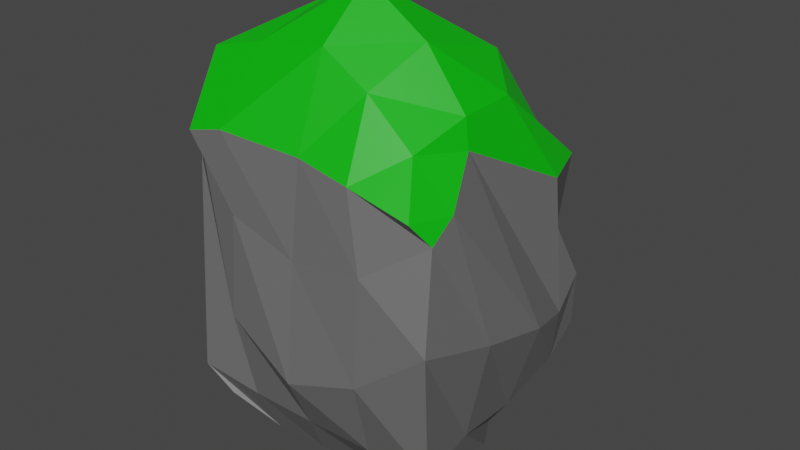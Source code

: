 # Source: Rock01.blend  (saved by Blender 2.83.19; exported with 4.5.12 LTS)
import bpy
from mathutils import Matrix  # noqa: F401  (used for matrix-valued properties, if any)

bpy.ops.wm.read_factory_settings(use_empty=True)
scene = bpy.context.scene
scene.name = 'Scene'

# ---- collections
col_collection = bpy.data.collections.new('Collection'); scene.collection.children.link(col_collection)

# ---- materials (node trees are filled in below, after node groups)
mat_stone = bpy.data.materials.new('Stone')
mat_stone.use_transparent_shadow = False
mat_moss = bpy.data.materials.new('Moss')
mat_moss.use_transparent_shadow = False

# ---- material node trees
mat_stone.use_nodes = True; mat_stone.node_tree.nodes.clear()
_N = mat_stone.node_tree.nodes; _L = mat_stone.node_tree.links
n0 = _N.new('ShaderNodeBsdfPrincipled'); n0.name = 'Principled BSDF'; n0.location = (10, 300)
n0.distribution = 'GGX'
n0.subsurface_method = 'BURLEY'
n0.inputs[3].default_value = 1.45
n0.inputs[27].default_value = (0.0, 0.0, 0.0, 1.0)
n0.inputs[28].default_value = 1.0
n1 = _N.new('ShaderNodeOutputMaterial'); n1.name = 'Material Output'; n1.location = (300, 300)
n2 = _N.new('ShaderNodeRGB'); n2.name = 'RGB'; n2.location = (-280, 280)
n2.outputs[0].default_value = (0.1473, 0.1473, 0.1473, 1.0)
_L.new(n0.outputs[0], n1.inputs[0])
_L.new(n2.outputs[0], n0.inputs[0])
n1.is_active_output = True
mat_moss.use_nodes = True; mat_moss.node_tree.nodes.clear()
_N = mat_moss.node_tree.nodes; _L = mat_moss.node_tree.links
n0 = _N.new('ShaderNodeBsdfPrincipled'); n0.name = 'Principled BSDF'; n0.location = (10, 300)
n0.distribution = 'GGX'
n0.subsurface_method = 'BURLEY'
n0.inputs[3].default_value = 1.45
n0.inputs[27].default_value = (0.0, 0.0, 0.0, 1.0)
n0.inputs[28].default_value = 1.0
n1 = _N.new('ShaderNodeOutputMaterial'); n1.name = 'Material Output'; n1.location = (300, 300)
n2 = _N.new('ShaderNodeRGB'); n2.name = 'RGB'; n2.location = (-280, 280)
n2.outputs[0].default_value = (0.0, 0.5, 0.001156, 1.0)
_L.new(n0.outputs[0], n1.inputs[0])
_L.new(n2.outputs[0], n0.inputs[0])
n1.is_active_output = True

# ---- world
world_world = bpy.data.worlds.new('World'); scene.world = world_world
world_world.use_nodes = True; world_world.node_tree.nodes.clear()
_N = world_world.node_tree.nodes; _L = world_world.node_tree.links
n0 = _N.new('ShaderNodeOutputWorld'); n0.name = 'World Output'; n0.location = (300, 300)
n1 = _N.new('ShaderNodeBackground'); n1.name = 'Background'; n1.location = (10, 300)
n1.inputs[0].default_value = (0.05088, 0.05088, 0.05088, 1.0)
_L.new(n1.outputs[0], n0.inputs[0])
n0.is_active_output = True
world_world.color = (0.05088, 0.05088, 0.05088)
world_world.use_sun_shadow = False
world_world.sun_shadow_jitter_overblur = 0.0

# ---- meshes
me_cube = bpy.data.meshes.new('Cube')
me_cube.from_pydata([(-0.7483, -0.8007, -0.5107), (-0.7275, -0.984, 1.454), (-0.7283, 0.5029, 0.08453), (-0.7388, 0.4436, 1.464), (0.6759, -0.5696, -0.5144), (0.7872, -0.8228, 1.258), (0.7692, 0.9751, -0.1942), (0.657, 0.6918, 1.226), (0.003083, 1.072, -0.2249), (0.003909, 0.808, 1.141), (-0.08937, -0.6303, -0.7407), (0.04426, -0.8768, 1.456), (-0.7588, -0.1294, -0.6862), (-0.6138, -0.2353, 2.001), (0.529, 0.3795, -0.8153), (0.7247, -0.2602, 1.682), (0.001362, -0.2372, 2.32), (-0.01086, -0.003062, -0.9736), (-0.9295, -0.7442, 1.167), (-0.9634, 0.3831, 1.276), (0.5866, 0.9981, 0.4827), (0.9737, -0.9071, 0.5402), (-0.0001796, -1.0, 0.0002474), (0.006225, 1.049, 0.3988), (0.996, 0.1997, 0.2161), (-0.9495, -0.03713, 1.238), (0.4628, 0.7483, 1.261), (0.3842, -0.5812, -0.7109), (0.4451, 1.023, -0.2119), (0.3905, -0.8656, 1.377), (0.434, -0.2388, 2.036), (0.3881, 0.1189, -0.9132), (0.5, -0.9615, 0.1692), (0.4056, 0.9669, 0.4518), (-0.4321, 0.9074, -0.1986), (-0.4895, -0.9648, 1.511), (-0.4861, 0.7122, 1.333), (-0.4584, -0.6615, -0.7288), (-0.4304, -0.04369, -0.8891), (-0.3056, -0.2372, 2.161), (-0.4155, 0.9282, 0.4463), (-0.4984, -0.9586, 0.2654), (-0.8201, -0.4324, -0.6762), (0.6414, -0.6134, 1.544), (0.008487, -0.6134, 2.018), (-0.04101, -0.3111, -0.8669), (-0.8144, -0.6583, 1.866), (0.7697, -0.01832, -0.6578), (-0.9433, -0.3914, 1.293), (0.9971, -0.3301, 0.3545), (0.3261, -0.6134, 1.822), (0.3885, -0.2103, -0.7856), (-0.4524, -0.365, -0.7926), (-0.4699, -0.6292, 1.951), (-0.6168, 0.4063, 1.744), (0.6006, 0.6977, -0.6418), (-0.5122, 0.415, -0.308), (0.7179, 0.1427, 1.693), (-0.01065, 0.4753, 1.866), (-0.001869, 0.481, -0.7037), (0.8891, 0.6033, 0.1008), (-0.9682, 0.1237, 1.33), (0.3798, 0.5511, -0.6808), (0.464, 0.3848, 1.853), (-0.3218, 0.4577, 1.853), (-0.3724, 0.4702, -0.6111), (-0.7269, -0.8939, 1.246), (-0.8216, 0.4429, 1.344), (0.7973, 0.7676, 1.147), (0.8724, -0.7302, 1.119), (7.269e-05, -0.9155, 0.8066), (0.03943, 0.9204, 0.7918), (0.7669, -0.2856, 1.501), (-0.7223, -0.2607, 1.849), (0.4991, -0.9071, 0.8701), (0.464, 0.8367, 0.9206), (-0.4177, 0.8025, 0.9077), (-0.4382, -0.9528, 0.9833), (-0.9173, -0.6067, 1.628), (0.8688, -0.5441, 1.24), (0.9059, 0.4322, 1.127), (-0.9392, 0.2865, 1.487), (-0.881, 0.3302, 1.071), (0.738, 1.053, 0.1397), (0.9244, -0.809, -0.35), (-0.02439, -0.8069, -0.3988), (0.002521, 1.07, 0.1142), (0.823, 0.1487, -0.4038), (-0.8231, -0.1111, -0.1431), (-0.9314, -0.8523, -0.3269), (0.4125, 1.018, 0.1267), (0.4595, -0.804, -0.384), (-0.484, -0.8193, -0.3884), (-0.4327, 0.8888, 0.1706), (0.8724, -0.3713, -0.3242), (-0.9056, -0.4904, -0.3081), (-0.972, 0.1659, 0.5913), (0.8502, 0.5931, -0.2594), (-0.9295, -0.7442, 1.167), (-0.7269, -0.8939, 1.246)], [], [(81, 54, 3, 67), (75, 26, 7, 68), (79, 43, 5, 69), (77, 35, 1, 66), (51, 47, 4, 27), (53, 46, 1, 35), (50, 44, 11, 29), (52, 45, 10, 37), (74, 29, 11, 70), (76, 36, 9, 71), (65, 59, 17, 38), (63, 58, 16, 30), (64, 54, 13, 39), (62, 55, 14, 31), (80, 57, 15, 72), (78, 46, 13, 73), (95, 48, 25, 88), (97, 60, 24, 87), (93, 40, 23, 86), (91, 32, 22, 85), (92, 41, 18, 89), (94, 49, 21, 84), (90, 33, 20, 83), (96, 61, 19, 82), (86, 23, 33, 90), (84, 21, 32, 91), (59, 62, 31, 17), (57, 63, 30, 15), (69, 5, 29, 74), (43, 50, 29, 5), (45, 51, 27, 10), (71, 9, 26, 75), (85, 22, 41, 92), (82, 19, 40, 93), (58, 64, 39, 16), (56, 65, 38, 12), (67, 3, 36, 76), (42, 52, 37, 0), (44, 53, 35, 11), (70, 11, 35, 77), (16, 39, 53, 44), (12, 38, 52, 42), (17, 31, 51, 45), (15, 30, 50, 43), (87, 24, 49, 94), (89, 18, 48, 95), (66, 1, 46, 78), (38, 17, 45, 52), (30, 16, 44, 50), (39, 13, 46, 53), (31, 14, 47, 51), (72, 15, 43, 79), (2, 34, 65, 56), (9, 36, 64, 58), (7, 26, 63, 57), (8, 28, 62, 59), (88, 25, 61, 96), (83, 20, 60, 97), (68, 7, 57, 80), (28, 6, 55, 62), (36, 3, 54, 64), (26, 9, 58, 63), (34, 8, 59, 65), (73, 13, 54, 81), (25, 73, 81, 61), (20, 68, 80, 60), (24, 72, 79, 49), (18, 66, 78, 48), (22, 70, 77, 41), (19, 67, 76, 40), (23, 71, 75, 33), (21, 69, 74, 32), (48, 78, 73, 25), (60, 80, 72, 24), (40, 76, 71, 23), (32, 74, 70, 22), (41, 77, 66, 18), (49, 79, 69, 21), (33, 75, 68, 20), (61, 81, 67, 19), (6, 83, 97, 55), (12, 88, 96, 56), (0, 89, 95, 42), (14, 87, 94, 47), (2, 82, 93, 34), (10, 85, 92, 37), (4, 84, 91, 27), (8, 86, 90, 28), (56, 96, 82, 2), (28, 90, 83, 6), (47, 94, 84, 4), (37, 92, 89, 0), (27, 91, 85, 10), (34, 93, 86, 8), (55, 97, 87, 14), (42, 95, 88, 12)])
me_cube.polygons.foreach_set('material_index', [1, 0, 1, 0, 0, 1, 1, 0, 0, 0, 0, 1, 1, 0, 1, 1, 0, 0, 0, 0, 0, 0, 0, 0, 0, 0, 0, 1, 0, 1, 0, 0, 0, 0, 1, 0, 0, 0, 1, 0, 1, 0, 0, 1, 0, 0, 1, 0, 1, 1, 0, 1, 0, 1, 1, 0, 0, 0, 1, 0, 1, 1, 0, 1, 1, 0, 0, 1, 0, 0, 0, 0, 1, 0, 0, 0, 0, 0, 0, 0, 0, 0, 0, 0, 0, 0, 0, 0, 0, 0, 0, 0, 0, 0, 0, 0])
_uv = me_cube.uv_layers.new(name='UVMap')
_uv.uv.foreach_set('vector', [0.09755, 0.7322, 0.0763, 0.8813, 0.05777, 0.6793, 0.06063, 0.663, 0.5803, 0.7985, 0.5818, 0.7367, 0.6331, 0.7599, 0.6333, 0.7772, 0.3477, 0.1234, 0.3698, 0.08697, 0.3866, 0.1668, 0.3473, 0.2437, 0.6554, 0.2127, 0.6614, 0.09266, 0.7104, 0.1113, 0.7373, 0.2142, 0.8948, 0.7335, 0.9611, 0.6901, 0.9331, 0.7564, 0.887, 0.7801, 0.9049, 0.09715, 0.8949, 0.0353, 0.9711, 0.0, 0.9746, 0.05285, 0.5185, 0.02594, 0.5749, 0.0, 0.5659, 0.09204, 0.5065, 0.09653, 0.7444, 0.7616, 0.8199, 0.7591, 0.8035, 0.793, 0.7375, 0.7984, 0.479, 0.2058, 0.5065, 0.09653, 0.5659, 0.09204, 0.5686, 0.2097, 0.4391, 0.8357, 0.4252, 0.771, 0.5028, 0.7561, 0.5111, 0.8185, 0.7639, 0.6207, 0.8327, 0.6261, 0.8323, 0.7249, 0.7552, 0.7245, 0.5691, 0.5903, 0.4856, 0.6045, 0.4822, 0.4899, 0.5665, 0.5244, 0.7448, 0.1535, 0.7484, 0.1055, 0.8338, 0.09057, 0.8401, 0.1487, 0.9004, 0.6113, 0.9403, 0.5845, 0.9283, 0.6495, 0.9027, 0.6986, 0.1559, 0.155, 0.243, 0.04223, 0.315, 0.05294, 0.3118, 0.0798, 0.2692, 0.87, 0.2672, 0.9245, 0.1875, 0.9431, 0.1983, 0.9151, 0.2836, 0.5285, 0.2492, 0.6408, 0.1641, 0.6143, 0.2021, 0.5168, 0.06251, 0.3574, 0.07975, 0.2967, 0.1559, 0.2987, 0.1309, 0.405, 0.4526, 0.9443, 0.4459, 0.8986, 0.5204, 0.8841, 0.5292, 0.9332, 0.4772, 0.4179, 0.4745, 0.3169, 0.5632, 0.3484, 0.5638, 0.4243, 0.6463, 0.4257, 0.6538, 0.3247, 0.7448, 0.2846, 0.727, 0.4194, 0.2245, 0.4192, 0.2516, 0.3107, 0.3563, 0.3221, 0.2985, 0.4472, 0.6016, 0.9186, 0.5871, 0.8675, 0.6181, 0.8624, 0.6581, 0.9106, 0.1161, 0.5346, 0.1225, 0.5823, 0.06722, 0.6133, 0.07729, 0.5721, 0.5292, 0.9332, 0.5204, 0.8841, 0.5871, 0.8675, 0.6016, 0.9186, 0.3941, 0.4081, 0.3866, 0.269, 0.4745, 0.3169, 0.4772, 0.4179, 0.8327, 0.6261, 0.9004, 0.6113, 0.9027, 0.6986, 0.8323, 0.7249, 0.243, 0.04223, 0.2075, 0.001993, 0.3247, 0.0, 0.315, 0.05294, 0.3893, 0.2019, 0.4252, 0.1185, 0.5065, 0.09653, 0.479, 0.2058, 0.4653, 0.05679, 0.5185, 0.02594, 0.5065, 0.09653, 0.4252, 0.1185, 0.8199, 0.7591, 0.8948, 0.7335, 0.887, 0.7801, 0.8035, 0.793, 0.5111, 0.8185, 0.5028, 0.7561, 0.5818, 0.7367, 0.5803, 0.7985, 0.5638, 0.4243, 0.5632, 0.3484, 0.6538, 0.3247, 0.6463, 0.4257, 0.07729, 0.5721, 0.06722, 0.6133, 0.0, 0.6274, 0.01028, 0.5784, 0.7556, 0.2005, 0.7448, 0.1535, 0.8401, 0.1487, 0.8474, 0.2097, 0.7299, 0.6024, 0.7639, 0.6207, 0.7552, 0.7245, 0.6901, 0.718, 0.3973, 0.8599, 0.3866, 0.846, 0.4252, 0.771, 0.4391, 0.8357, 0.6752, 0.7615, 0.7444, 0.7616, 0.7375, 0.7984, 0.6783, 0.7978, 0.5749, 0.0, 0.6595, 0.01555, 0.6614, 0.09266, 0.5659, 0.09204, 0.5686, 0.2097, 0.5659, 0.09204, 0.6614, 0.09266, 0.6554, 0.2127, 0.8474, 0.2097, 0.8401, 0.1487, 0.9049, 0.09715, 0.9254, 0.1793, 0.6901, 0.718, 0.7552, 0.7245, 0.7444, 0.7616, 0.6752, 0.7615, 0.8323, 0.7249, 0.9027, 0.6986, 0.8948, 0.7335, 0.8199, 0.7591, 0.9163, 0.2846, 0.8842, 0.262, 0.9498, 0.2188, 0.9746, 0.2533, 0.1309, 0.405, 0.1559, 0.2987, 0.2516, 0.3107, 0.2245, 0.4192, 0.3475, 0.5354, 0.3475, 0.6709, 0.2492, 0.6408, 0.2836, 0.5285, 0.3117, 0.7426, 0.3251, 0.844, 0.2672, 0.9245, 0.2692, 0.87, 0.7552, 0.7245, 0.8323, 0.7249, 0.8199, 0.7591, 0.7444, 0.7616, 0.8842, 0.262, 0.8474, 0.2097, 0.9254, 0.1793, 0.9498, 0.2188, 0.8401, 0.1487, 0.8338, 0.09057, 0.8949, 0.0353, 0.9049, 0.09715, 0.9027, 0.6986, 0.9283, 0.6495, 0.9611, 0.6901, 0.8948, 0.7335, 0.3118, 0.0798, 0.315, 0.05294, 0.3698, 0.08697, 0.3477, 0.1234, 0.6904, 0.5571, 0.7463, 0.5157, 0.7639, 0.6207, 0.7299, 0.6024, 0.5028, 0.7561, 0.4252, 0.771, 0.4372, 0.6126, 0.4856, 0.6045, 0.6331, 0.7599, 0.5818, 0.7367, 0.5691, 0.5903, 0.6219, 0.5955, 0.8279, 0.4899, 0.905, 0.4932, 0.9004, 0.6113, 0.8327, 0.6261, 0.2021, 0.5168, 0.1641, 0.6143, 0.1225, 0.5823, 0.1161, 0.5346, 0.003812, 0.2644, 0.02763, 0.2149, 0.07975, 0.2967, 0.06251, 0.3574, 0.6333, 0.7772, 0.6331, 0.7599, 0.6219, 0.5955, 0.6752, 0.7301, 0.905, 0.4932, 0.9611, 0.4966, 0.9403, 0.5845, 0.9004, 0.6113, 0.01786, 0.7555, 0.05777, 0.6793, 0.0763, 0.8813, 0.05558, 0.9053, 0.5818, 0.7367, 0.5028, 0.7561, 0.4856, 0.6045, 0.5691, 0.5903, 0.7463, 0.5157, 0.8279, 0.4899, 0.8327, 0.6261, 0.7639, 0.6207, 0.1983, 0.9151, 0.1875, 0.9431, 0.0763, 0.8813, 0.09755, 0.7322, 0.1641, 0.6143, 0.1983, 0.9151, 0.09755, 0.7322, 0.1225, 0.5823, 0.02763, 0.2149, 0.08966, 0.1584, 0.1559, 0.155, 0.07975, 0.2967, 0.1559, 0.2987, 0.3118, 0.0798, 0.3477, 0.1234, 0.2516, 0.3107, 0.3475, 0.6709, 0.3117, 0.7426, 0.2692, 0.87, 0.2492, 0.6408, 0.5632, 0.3484, 0.5686, 0.2097, 0.6554, 0.2127, 0.6538, 0.3247, 0.06722, 0.6133, 0.06063, 0.663, 0.01079, 0.6896, 0.0, 0.6274, 0.5204, 0.8841, 0.5111, 0.8185, 0.5803, 0.7985, 0.5871, 0.8675, 0.3866, 0.269, 0.3893, 0.2019, 0.479, 0.2058, 0.4745, 0.3169, 0.2492, 0.6408, 0.2692, 0.87, 0.1983, 0.9151, 0.1641, 0.6143, 0.07975, 0.2967, 0.1559, 0.155, 0.3118, 0.0798, 0.1559, 0.2987, 0.4459, 0.8986, 0.4391, 0.8357, 0.5111, 0.8185, 0.5204, 0.8841, 0.4745, 0.3169, 0.479, 0.2058, 0.5686, 0.2097, 0.5632, 0.3484, 0.6538, 0.3247, 0.6554, 0.2127, 0.7373, 0.2142, 0.7448, 0.2846, 0.2516, 0.3107, 0.3477, 0.1234, 0.3473, 0.2437, 0.3563, 0.3221, 0.5871, 0.8675, 0.5803, 0.7985, 0.6333, 0.7772, 0.6181, 0.8624, 0.1225, 0.5823, 0.09755, 0.7322, 0.06063, 0.663, 0.06722, 0.6133, 0.0, 0.3252, 0.003812, 0.2644, 0.06251, 0.3574, 0.02283, 0.4143, 0.2201, 0.4598, 0.2021, 0.5168, 0.1161, 0.5346, 0.1009, 0.4927, 0.3335, 0.5042, 0.3475, 0.5354, 0.2836, 0.5285, 0.2755, 0.4679, 0.06774, 0.4598, 0.1309, 0.405, 0.2245, 0.4192, 0.1457, 0.4566, 0.07513, 0.5231, 0.07729, 0.5721, 0.01028, 0.5784, 0.01566, 0.5199, 0.5723, 0.4899, 0.5638, 0.4243, 0.6463, 0.4257, 0.6386, 0.4899, 0.4365, 0.4453, 0.3941, 0.4081, 0.4772, 0.4179, 0.4874, 0.4822, 0.5397, 0.9909, 0.5292, 0.9332, 0.6016, 0.9186, 0.6179, 0.9751, 0.1009, 0.4927, 0.1161, 0.5346, 0.07729, 0.5721, 0.07513, 0.5231, 0.6179, 0.9751, 0.6016, 0.9186, 0.6581, 0.9106, 0.6752, 0.9615, 0.1457, 0.4566, 0.2245, 0.4192, 0.2985, 0.4472, 0.2472, 0.4598, 0.6386, 0.4899, 0.6463, 0.4257, 0.727, 0.4194, 0.6927, 0.45, 0.4874, 0.4822, 0.4772, 0.4179, 0.5638, 0.4243, 0.5723, 0.4899, 0.4626, 1.0, 0.4526, 0.9443, 0.5292, 0.9332, 0.5397, 0.9909, 0.02283, 0.4143, 0.06251, 0.3574, 0.1309, 0.405, 0.06774, 0.4598, 0.2755, 0.4679, 0.2836, 0.5285, 0.2021, 0.5168, 0.2201, 0.4598])
me_cube.materials.append(mat_stone)
me_cube.materials.append(mat_moss)
me_cube.use_remesh_fix_poles = True
me_cube.use_remesh_preserve_attributes = False
me_cube.use_mirror_vertex_groups = False
me_cube.update()

# ---- objects
ob_rock = bpy.data.objects.new('Rock', me_cube)

# ---- transforms, parenting, visibility, modifiers, constraints
ob_rock.location = (0.0, 0.0, 0.0)
ob_rock.lineart.crease_threshold = 0.0

# ---- collection membership
col_collection.objects.link(ob_rock)

# ---- scene / render settings (as saved in the file)
scene.frame_start = 1; scene.frame_end = 250; scene.frame_set(1)
scene.render.engine = 'BLENDER_EEVEE_NEXT'
scene.cycles.use_denoising = False
scene.cycles.samples = 128
scene.cycles.sampling_pattern = 'TABULATED_SOBOL'
scene.cycles.use_adaptive_sampling = False
scene.cycles.use_light_tree = False
scene.view_settings.view_transform = 'Filmic'
bpy.context.view_layer.update()

# ---- added for rendering (the .blend has no active camera and no usable light): camera, sun
cam_auto = bpy.data.cameras.new('AutoCamera')
cam_auto.lens = 50.0
cam_auto.sensor_width = 36.0
cam_auto.clip_end = 1000.0
ob_auto_camera = bpy.data.objects.new('AutoCamera', cam_auto)
scene.collection.objects.link(ob_auto_camera)
ob_auto_camera.location = (4.04725, -4.80577, 3.90085)
ob_auto_camera.rotation_euler = (1.09748, -7.21219e-08, 0.694738)
scene.camera = ob_auto_camera
light_auto_sun = bpy.data.lights.new('AutoSun', 'SUN')
light_auto_sun.energy = 3.0
light_auto_sun.angle = 0.0523599
ob_auto_sun = bpy.data.objects.new('AutoSun', light_auto_sun)
scene.collection.objects.link(ob_auto_sun)
ob_auto_sun.rotation_euler = (0.872665, 0.174533, 0.523599)
bpy.context.view_layer.update()
